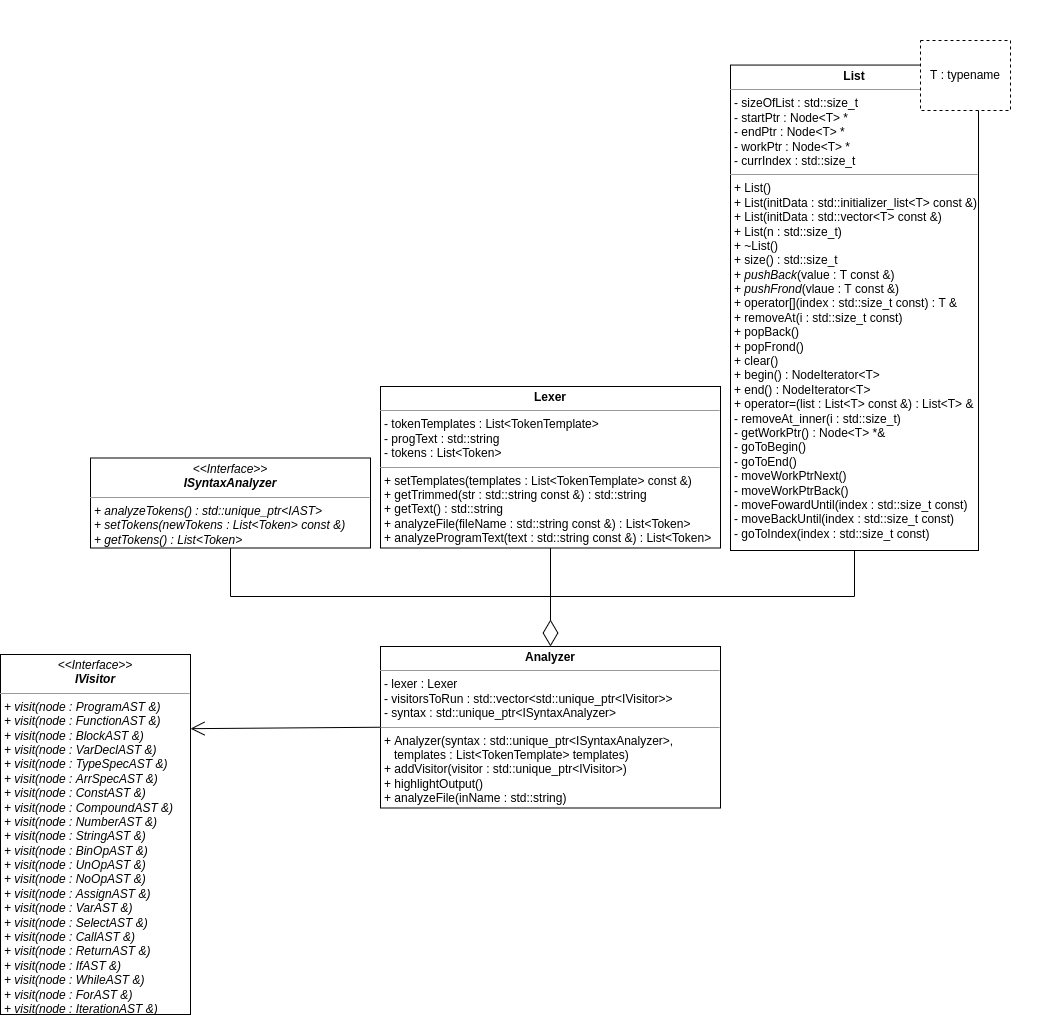

The diagram above was exported from draw.io. Its source (the exported page's mxGraphModel, read from the mxfile embedded in the PNG):
<mxGraphModel dx="1182" dy="875" grid="1" gridSize="10" guides="1" tooltips="1" connect="1" arrows="1" fold="1" page="1" pageScale="1" pageWidth="827" pageHeight="1169" math="0" shadow="0">
  <root>
    <mxCell id="0" />
    <mxCell id="1" parent="0" />
    <mxCell id="rXozrSgOByd4vbcBnGw--1" value="&lt;p style=&quot;margin:0px;margin-top:4px;text-align:center;&quot;&gt;&lt;b&gt;Analyzer&lt;/b&gt;&lt;/p&gt;&lt;hr size=&quot;1&quot;&gt;&lt;p style=&quot;margin:0px;margin-left:4px;&quot;&gt;- lexer : Lexer&lt;/p&gt;&lt;p style=&quot;margin:0px;margin-left:4px;&quot;&gt;&lt;span style=&quot;background-color: initial;&quot;&gt;- visitorsToRun : std::vector&amp;lt;std::unique_ptr&amp;lt;IVisitor&amp;gt;&amp;gt;&lt;/span&gt;&lt;/p&gt;&lt;p style=&quot;margin:0px;margin-left:4px;&quot;&gt;- syntax : std::unique_ptr&amp;lt;ISyntaxAnalyzer&amp;gt;&lt;/p&gt;&lt;hr size=&quot;1&quot;&gt;&lt;p style=&quot;margin:0px;margin-left:4px;&quot;&gt;+ Analyzer(syntax : std::unique_ptr&amp;lt;ISyntaxAnalyzer&amp;gt;,&lt;br&gt;&lt;/p&gt;&lt;p style=&quot;margin:0px;margin-left:4px;&quot;&gt;&amp;nbsp; &amp;nbsp;templates : List&amp;lt;TokenTemplate&amp;gt; templates)&lt;/p&gt;&lt;p style=&quot;margin:0px;margin-left:4px;&quot;&gt;+ addVisitor(visitor : std::unique_ptr&amp;lt;IVisitor&amp;gt;)&lt;/p&gt;&lt;p style=&quot;margin:0px;margin-left:4px;&quot;&gt;+ highlightOutput()&lt;/p&gt;&lt;p style=&quot;margin:0px;margin-left:4px;&quot;&gt;+ analyzeFile(inName : std::string)&lt;/p&gt;" style="verticalAlign=top;align=left;overflow=fill;fontSize=12;fontFamily=Helvetica;html=1;" parent="1" vertex="1">
      <mxGeometry x="1110" y="940" width="340" height="161.5" as="geometry" />
    </mxCell>
    <mxCell id="rXozrSgOByd4vbcBnGw--2" value="" style="group" parent="1" vertex="1" connectable="0">
      <mxGeometry x="1460" y="294" width="310" height="581" as="geometry" />
    </mxCell>
    <mxCell id="rXozrSgOByd4vbcBnGw--3" value="&lt;p style=&quot;margin:0px;margin-top:4px;text-align:center;&quot;&gt;&lt;b&gt;List&lt;/b&gt;&lt;/p&gt;&lt;hr size=&quot;1&quot;&gt;&lt;p style=&quot;margin:0px;margin-left:4px;&quot;&gt;- sizeOfList : std::size_t&lt;/p&gt;&lt;p style=&quot;margin:0px;margin-left:4px;&quot;&gt;- startPtr : Node&amp;lt;T&amp;gt; *&lt;/p&gt;&lt;p style=&quot;margin:0px;margin-left:4px;&quot;&gt;- endPtr : Node&amp;lt;T&amp;gt; *&lt;/p&gt;&lt;p style=&quot;margin:0px;margin-left:4px;&quot;&gt;- workPtr : Node&amp;lt;T&amp;gt; *&lt;/p&gt;&lt;p style=&quot;margin:0px;margin-left:4px;&quot;&gt;- currIndex : std::size_t&lt;/p&gt;&lt;hr size=&quot;1&quot;&gt;&lt;p style=&quot;margin:0px;margin-left:4px;&quot;&gt;+ List()&lt;/p&gt;&lt;p style=&quot;margin:0px;margin-left:4px;&quot;&gt;+ List(initData : std::initializer_list&amp;lt;T&amp;gt; const &amp;amp;)&lt;/p&gt;&lt;p style=&quot;margin:0px;margin-left:4px;&quot;&gt;+ List(initData : std::vector&amp;lt;T&amp;gt; const &amp;amp;)&lt;/p&gt;&lt;p style=&quot;margin:0px;margin-left:4px;&quot;&gt;+ List(n : std::size_t)&lt;/p&gt;&lt;p style=&quot;margin:0px;margin-left:4px;&quot;&gt;+ ~List()&lt;/p&gt;&lt;p style=&quot;margin:0px;margin-left:4px;&quot;&gt;+ size() : std::size_t&lt;/p&gt;&lt;p style=&quot;margin:0px;margin-left:4px;&quot;&gt;+ &lt;i&gt;pushBack&lt;/i&gt;(value : T const &amp;amp;)&lt;/p&gt;&lt;p style=&quot;margin:0px;margin-left:4px;&quot;&gt;+ &lt;i&gt;pushFrond&lt;/i&gt;(vlaue : T const &amp;amp;)&lt;/p&gt;&lt;p style=&quot;margin:0px;margin-left:4px;&quot;&gt;+ operator[](index : std::size_t const) : T &amp;amp;&lt;/p&gt;&lt;p style=&quot;margin:0px;margin-left:4px;&quot;&gt;+ removeAt(i : std::size_t const)&lt;/p&gt;&lt;p style=&quot;margin:0px;margin-left:4px;&quot;&gt;+ popBack()&lt;/p&gt;&lt;p style=&quot;margin:0px;margin-left:4px;&quot;&gt;+ popFrond()&lt;/p&gt;&lt;p style=&quot;margin:0px;margin-left:4px;&quot;&gt;+ clear()&lt;/p&gt;&lt;p style=&quot;margin:0px;margin-left:4px;&quot;&gt;+ begin() : NodeIterator&amp;lt;T&amp;gt;&lt;/p&gt;&lt;p style=&quot;margin:0px;margin-left:4px;&quot;&gt;+ end() : NodeIterator&amp;lt;T&amp;gt;&lt;/p&gt;&lt;p style=&quot;margin:0px;margin-left:4px;&quot;&gt;+ operator=(list : List&amp;lt;T&amp;gt; const &amp;amp;) : List&amp;lt;T&amp;gt; &amp;amp;&lt;/p&gt;&lt;p style=&quot;margin:0px;margin-left:4px;&quot;&gt;- removeAt_inner(i : std::size_t)&lt;/p&gt;&lt;p style=&quot;margin:0px;margin-left:4px;&quot;&gt;- getWorkPtr() : Node&amp;lt;T&amp;gt; *&amp;amp;&lt;/p&gt;&lt;p style=&quot;margin:0px;margin-left:4px;&quot;&gt;- goToBegin()&lt;/p&gt;&lt;p style=&quot;margin:0px;margin-left:4px;&quot;&gt;- goToEnd()&lt;/p&gt;&lt;p style=&quot;margin:0px;margin-left:4px;&quot;&gt;- moveWorkPtrNext()&lt;/p&gt;&lt;p style=&quot;margin:0px;margin-left:4px;&quot;&gt;- moveWorkPtrBack()&lt;/p&gt;&lt;p style=&quot;margin:0px;margin-left:4px;&quot;&gt;- moveFowardUntil(index : std::size_t const)&lt;/p&gt;&lt;p style=&quot;margin:0px;margin-left:4px;&quot;&gt;- moveBackUntil(index : std::size_t const)&lt;/p&gt;&lt;p style=&quot;margin:0px;margin-left:4px;&quot;&gt;- goToIndex(index : std::size_t const)&lt;/p&gt;" style="verticalAlign=top;align=left;overflow=fill;fontSize=12;fontFamily=Helvetica;html=1;" parent="rXozrSgOByd4vbcBnGw--2" vertex="1">
      <mxGeometry y="64.56" width="248" height="485.44" as="geometry" />
    </mxCell>
    <mxCell id="rXozrSgOByd4vbcBnGw--4" value="T : typename" style="rounded=0;whiteSpace=wrap;html=1;dashed=1;" parent="rXozrSgOByd4vbcBnGw--2" vertex="1">
      <mxGeometry x="190" y="40" width="90" height="70" as="geometry" />
    </mxCell>
    <mxCell id="rXozrSgOByd4vbcBnGw--5" value="&lt;p style=&quot;margin:0px;margin-top:4px;text-align:center;&quot;&gt;&lt;b&gt;Lexer&lt;/b&gt;&lt;/p&gt;&lt;hr size=&quot;1&quot;&gt;&lt;p style=&quot;margin:0px;margin-left:4px;&quot;&gt;- tokenTemplates : List&amp;lt;TokenTemplate&amp;gt;&lt;/p&gt;&lt;p style=&quot;margin:0px;margin-left:4px;&quot;&gt;- progText : std::string&lt;/p&gt;&lt;p style=&quot;margin:0px;margin-left:4px;&quot;&gt;- tokens : List&amp;lt;Token&amp;gt;&lt;/p&gt;&lt;hr size=&quot;1&quot;&gt;&lt;p style=&quot;margin:0px;margin-left:4px;&quot;&gt;+ setTemplates(templates : List&amp;lt;TokenTemplate&amp;gt; const &amp;amp;)&lt;/p&gt;&lt;p style=&quot;margin:0px;margin-left:4px;&quot;&gt;+ getTrimmed(str : std::string const &amp;amp;) : std::string&lt;/p&gt;&lt;p style=&quot;margin:0px;margin-left:4px;&quot;&gt;+ getText() : std::string&lt;/p&gt;&lt;p style=&quot;margin:0px;margin-left:4px;&quot;&gt;+ analyzeFile(fileName : std::string const &amp;amp;) : List&amp;lt;Token&amp;gt;&lt;/p&gt;&lt;p style=&quot;margin:0px;margin-left:4px;&quot;&gt;+ analyzeProgramText(text : std::string const &amp;amp;) : List&amp;lt;Token&amp;gt;&lt;/p&gt;" style="verticalAlign=top;align=left;overflow=fill;fontSize=12;fontFamily=Helvetica;html=1;" parent="1" vertex="1">
      <mxGeometry x="1110" y="680" width="340" height="161.5" as="geometry" />
    </mxCell>
    <mxCell id="rXozrSgOByd4vbcBnGw--6" value="&lt;p style=&quot;margin:0px;margin-top:4px;text-align:center;&quot;&gt;&lt;i&gt;&amp;lt;&amp;lt;Interface&amp;gt;&amp;gt;&lt;/i&gt;&lt;br&gt;&lt;b&gt;&lt;i&gt;ISyntaxAnalyzer&lt;/i&gt;&lt;/b&gt;&lt;/p&gt;&lt;hr size=&quot;1&quot;&gt;&lt;p style=&quot;margin:0px;margin-left:4px;&quot;&gt;&lt;i&gt;+ analyzeTokens() : std::unique_ptr&amp;lt;IAST&amp;gt;&lt;/i&gt;&lt;/p&gt;&lt;p style=&quot;margin:0px;margin-left:4px;&quot;&gt;&lt;i&gt;+ setTokens(newTokens : List&amp;lt;Token&amp;gt; const &amp;amp;)&lt;br&gt;&lt;/i&gt;&lt;/p&gt;&lt;p style=&quot;margin:0px;margin-left:4px;&quot;&gt;&lt;i&gt;+ getTokens() : List&amp;lt;Token&amp;gt;&lt;/i&gt;&lt;/p&gt;&lt;p style=&quot;margin:0px;margin-left:4px;&quot;&gt;&lt;br&gt;&lt;/p&gt;&lt;p style=&quot;margin:0px;margin-left:4px;&quot;&gt;&lt;br&gt;&lt;/p&gt;" style="verticalAlign=top;align=left;overflow=fill;fontSize=12;fontFamily=Helvetica;html=1;" parent="1" vertex="1">
      <mxGeometry x="820" y="751.5" width="280" height="90" as="geometry" />
    </mxCell>
    <mxCell id="rXozrSgOByd4vbcBnGw--7" value="&lt;p style=&quot;margin:0px;margin-top:4px;text-align:center;&quot;&gt;&lt;i&gt;&amp;lt;&amp;lt;Interface&amp;gt;&amp;gt;&lt;/i&gt;&lt;br&gt;&lt;b&gt;&lt;i&gt;IVisitor&lt;/i&gt;&lt;/b&gt;&lt;/p&gt;&lt;hr size=&quot;1&quot;&gt;&lt;p style=&quot;margin:0px;margin-left:4px;&quot;&gt;&lt;i&gt;+ visit(node : ProgramAST &amp;amp;)&lt;/i&gt;&lt;/p&gt;&lt;p style=&quot;margin:0px;margin-left:4px;&quot;&gt;&lt;i&gt;+&amp;nbsp;visit(node : FunctionAST &amp;amp;)&lt;/i&gt;&lt;/p&gt;&lt;p style=&quot;margin:0px;margin-left:4px;&quot;&gt;&lt;i&gt;+&amp;nbsp;visit(node : BlockAST &amp;amp;)&lt;/i&gt;&lt;/p&gt;&lt;p style=&quot;margin:0px;margin-left:4px;&quot;&gt;&lt;i&gt;+&amp;nbsp;visit(node : VarDeclAST &amp;amp;)&lt;/i&gt;&lt;/p&gt;&lt;p style=&quot;margin:0px;margin-left:4px;&quot;&gt;&lt;i&gt;+&amp;nbsp;visit(node : TypeSpecAST &amp;amp;)&lt;/i&gt;&lt;/p&gt;&lt;p style=&quot;margin:0px;margin-left:4px;&quot;&gt;&lt;i&gt;+&amp;nbsp;visit(node : ArrSpecAST &amp;amp;)&lt;/i&gt;&lt;/p&gt;&lt;p style=&quot;margin:0px;margin-left:4px;&quot;&gt;&lt;i&gt;+&amp;nbsp;visit(node : ConstAST &amp;amp;)&lt;/i&gt;&lt;/p&gt;&lt;p style=&quot;margin:0px;margin-left:4px;&quot;&gt;&lt;i&gt;+&amp;nbsp;visit(node : CompoundAST &amp;amp;)&lt;/i&gt;&lt;/p&gt;&lt;p style=&quot;margin:0px;margin-left:4px;&quot;&gt;&lt;i&gt;+&amp;nbsp;visit(node : NumberAST &amp;amp;)&lt;/i&gt;&lt;/p&gt;&lt;p style=&quot;margin:0px;margin-left:4px;&quot;&gt;&lt;i&gt;+&amp;nbsp;visit(node : StringAST &amp;amp;)&lt;/i&gt;&lt;/p&gt;&lt;p style=&quot;margin:0px;margin-left:4px;&quot;&gt;&lt;i&gt;+&amp;nbsp;visit(node : BinOpAST &amp;amp;)&lt;/i&gt;&lt;/p&gt;&lt;p style=&quot;margin:0px;margin-left:4px;&quot;&gt;&lt;i&gt;+&amp;nbsp;visit(node : UnOpAST &amp;amp;)&lt;/i&gt;&lt;/p&gt;&lt;p style=&quot;margin:0px;margin-left:4px;&quot;&gt;&lt;i&gt;+&amp;nbsp;visit(node : NoOpAST &amp;amp;)&lt;/i&gt;&lt;/p&gt;&lt;p style=&quot;margin:0px;margin-left:4px;&quot;&gt;&lt;i&gt;+&amp;nbsp;visit(node : AssignAST &amp;amp;)&lt;/i&gt;&lt;/p&gt;&lt;p style=&quot;margin:0px;margin-left:4px;&quot;&gt;&lt;i&gt;+&amp;nbsp;visit(node : VarAST &amp;amp;)&lt;/i&gt;&lt;/p&gt;&lt;p style=&quot;margin:0px;margin-left:4px;&quot;&gt;&lt;i&gt;+&amp;nbsp;visit(node : SelectAST &amp;amp;)&lt;/i&gt;&lt;/p&gt;&lt;p style=&quot;margin:0px;margin-left:4px;&quot;&gt;&lt;i&gt;+&amp;nbsp;visit(node : CallAST &amp;amp;)&lt;/i&gt;&lt;/p&gt;&lt;p style=&quot;margin:0px;margin-left:4px;&quot;&gt;&lt;i&gt;+&amp;nbsp;visit(node : ReturnAST &amp;amp;)&lt;/i&gt;&lt;/p&gt;&lt;p style=&quot;margin:0px;margin-left:4px;&quot;&gt;&lt;i&gt;+&amp;nbsp;visit(node : IfAST &amp;amp;)&lt;/i&gt;&lt;/p&gt;&lt;p style=&quot;margin:0px;margin-left:4px;&quot;&gt;&lt;i&gt;+&amp;nbsp;visit(node : WhileAST &amp;amp;)&lt;/i&gt;&lt;/p&gt;&lt;p style=&quot;margin:0px;margin-left:4px;&quot;&gt;&lt;i&gt;+&amp;nbsp;visit(node : ForAST &amp;amp;)&lt;br&gt;&lt;/i&gt;&lt;/p&gt;&lt;p style=&quot;margin:0px;margin-left:4px;&quot;&gt;&lt;i&gt;+&amp;nbsp;visit(node : IterationAST &amp;amp;)&lt;/i&gt;&lt;/p&gt;&lt;p style=&quot;margin:0px;margin-left:4px;&quot;&gt;&lt;br&gt;&lt;/p&gt;" style="verticalAlign=top;align=left;overflow=fill;fontSize=12;fontFamily=Helvetica;html=1;" parent="1" vertex="1">
      <mxGeometry x="730" y="948" width="190" height="360" as="geometry" />
    </mxCell>
    <mxCell id="rXozrSgOByd4vbcBnGw--8" value="" style="endArrow=none;html=1;rounded=0;exitX=0.5;exitY=1;exitDx=0;exitDy=0;entryX=0.5;entryY=1;entryDx=0;entryDy=0;" parent="1" source="rXozrSgOByd4vbcBnGw--6" target="rXozrSgOByd4vbcBnGw--5" edge="1">
      <mxGeometry width="50" height="50" relative="1" as="geometry">
        <mxPoint x="1260" y="840" as="sourcePoint" />
        <mxPoint x="1310" y="790" as="targetPoint" />
        <Array as="points">
          <mxPoint x="960" y="890" />
          <mxPoint x="1280" y="890" />
        </Array>
      </mxGeometry>
    </mxCell>
    <mxCell id="rXozrSgOByd4vbcBnGw--9" value="" style="endArrow=none;html=1;rounded=0;entryX=0.5;entryY=1;entryDx=0;entryDy=0;" parent="1" target="rXozrSgOByd4vbcBnGw--3" edge="1">
      <mxGeometry width="50" height="50" relative="1" as="geometry">
        <mxPoint x="1280" y="890" as="sourcePoint" />
        <mxPoint x="1350" y="790" as="targetPoint" />
        <Array as="points">
          <mxPoint x="1584" y="890" />
        </Array>
      </mxGeometry>
    </mxCell>
    <mxCell id="rXozrSgOByd4vbcBnGw--10" value="" style="endArrow=diamondThin;endFill=0;endSize=24;html=1;rounded=0;entryX=0.5;entryY=0;entryDx=0;entryDy=0;" parent="1" target="rXozrSgOByd4vbcBnGw--1" edge="1">
      <mxGeometry width="160" relative="1" as="geometry">
        <mxPoint x="1280" y="890" as="sourcePoint" />
        <mxPoint x="1410" y="810" as="targetPoint" />
      </mxGeometry>
    </mxCell>
    <mxCell id="rXozrSgOByd4vbcBnGw--11" value="" style="endArrow=open;endFill=1;endSize=12;html=1;rounded=0;exitX=0;exitY=0.5;exitDx=0;exitDy=0;entryX=1;entryY=0.206;entryDx=0;entryDy=0;entryPerimeter=0;" parent="1" source="rXozrSgOByd4vbcBnGw--1" target="rXozrSgOByd4vbcBnGw--7" edge="1">
      <mxGeometry width="160" relative="1" as="geometry">
        <mxPoint x="1030" y="960" as="sourcePoint" />
        <mxPoint x="1190" y="960" as="targetPoint" />
      </mxGeometry>
    </mxCell>
  </root>
</mxGraphModel>